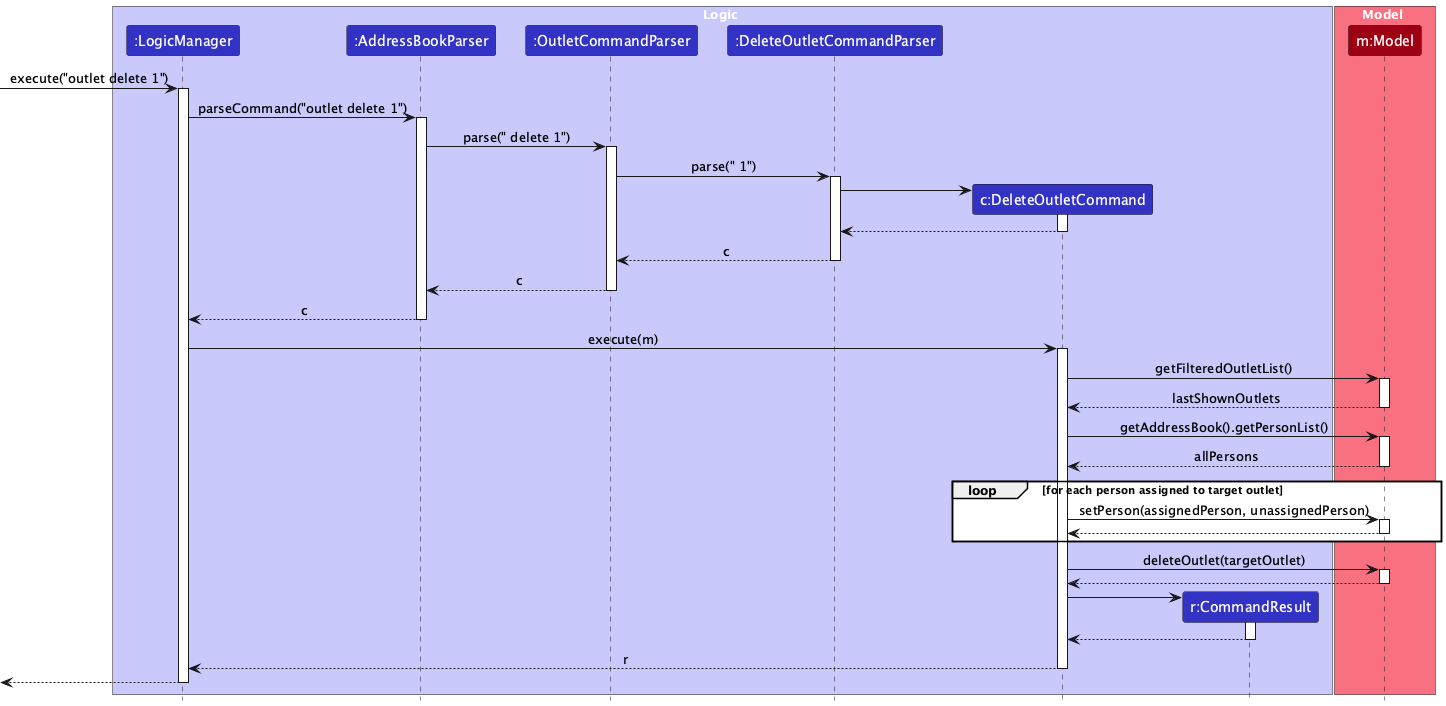

The diagram above was rendered by PlantUML. Its source (embedded in the PNG):
@startuml
!include style.puml
skinparam ArrowFontStyle plain

box Logic LOGIC_COLOR_T1
participant ":LogicManager" as LogicManager LOGIC_COLOR
participant ":AddressBookParser" as AddressBookParser LOGIC_COLOR
participant ":OutletCommandParser" as OutletCommandParser LOGIC_COLOR
participant ":DeleteOutletCommandParser" as DeleteOutletCommandParser LOGIC_COLOR
participant "c:DeleteOutletCommand" as DeleteOutletCommand LOGIC_COLOR
participant "r:CommandResult" as CommandResult LOGIC_COLOR
end box

box Model MODEL_COLOR_T1
participant "m:Model" as Model MODEL_COLOR
end box

[-> LogicManager : execute("outlet delete 1")
activate LogicManager

LogicManager -> AddressBookParser : parseCommand("outlet delete 1")
activate AddressBookParser

AddressBookParser -> OutletCommandParser : parse(" delete 1")
activate OutletCommandParser

OutletCommandParser -> DeleteOutletCommandParser : parse(" 1")
activate DeleteOutletCommandParser

create DeleteOutletCommand
DeleteOutletCommandParser -> DeleteOutletCommand
activate DeleteOutletCommand
DeleteOutletCommand --> DeleteOutletCommandParser
deactivate DeleteOutletCommand

DeleteOutletCommandParser --> OutletCommandParser : c
deactivate DeleteOutletCommandParser

OutletCommandParser --> AddressBookParser : c
deactivate OutletCommandParser

AddressBookParser --> LogicManager : c
deactivate AddressBookParser

LogicManager -> DeleteOutletCommand : execute(m)
activate DeleteOutletCommand

DeleteOutletCommand -> Model : getFilteredOutletList()
activate Model
Model --> DeleteOutletCommand : lastShownOutlets
deactivate Model

DeleteOutletCommand -> Model : getAddressBook().getPersonList()
activate Model
Model --> DeleteOutletCommand : allPersons
deactivate Model

loop for each person assigned to target outlet
DeleteOutletCommand -> Model : setPerson(assignedPerson, unassignedPerson)
activate Model
Model --> DeleteOutletCommand
deactivate Model
end

DeleteOutletCommand -> Model : deleteOutlet(targetOutlet)
activate Model
Model --> DeleteOutletCommand
deactivate Model

create CommandResult
DeleteOutletCommand -> CommandResult
activate CommandResult
CommandResult --> DeleteOutletCommand
deactivate CommandResult

DeleteOutletCommand --> LogicManager : r
deactivate DeleteOutletCommand

[<-- LogicManager
deactivate LogicManager

@enduml